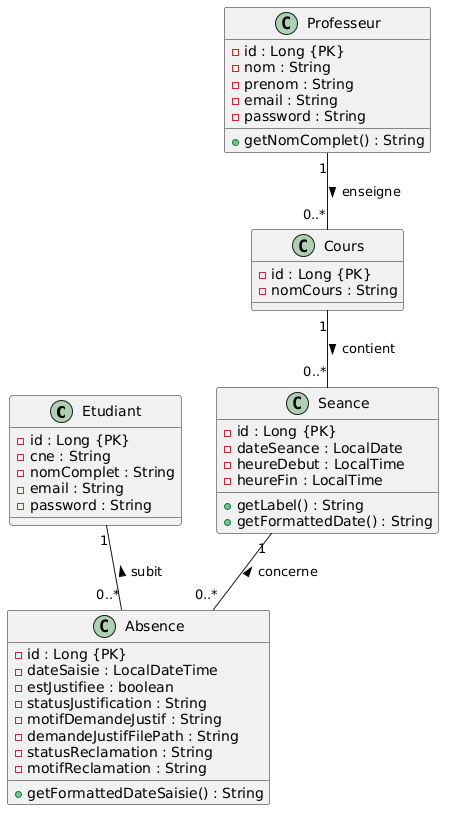

The diagram above was rendered by PlantUML. Its source (embedded in the PNG):
@startuml
class Etudiant {
  - id : Long {PK}
  - cne : String
  - nomComplet : String
  - email : String
  - password : String
}

class Professeur {
  - id : Long {PK}
  - nom : String
  - prenom : String
  - email : String
  - password : String
  + getNomComplet() : String
}

class Cours {
  - id : Long {PK}
  - nomCours : String
}

class Seance {
  - id : Long {PK}
  - dateSeance : LocalDate
  - heureDebut : LocalTime
  - heureFin : LocalTime
  + getLabel() : String
  + getFormattedDate() : String
}

class Absence {
  - id : Long {PK}
  - dateSaisie : LocalDateTime
  - estJustifiee : boolean
  - statusJustification : String
  - motifDemandeJustif : String
  - demandeJustifFilePath : String
  - statusReclamation : String
  - motifReclamation : String
  + getFormattedDateSaisie() : String
}

Professeur "1" -- "0..*" Cours : enseigne >
Cours "1" -- "0..*" Seance : contient >
Seance "1" -- "0..*" Absence : concerne <
Etudiant "1" -- "0..*" Absence : subit <
@enduml